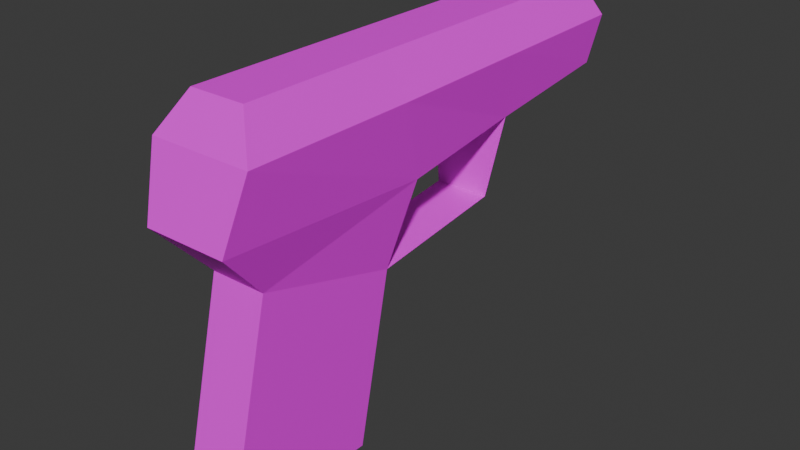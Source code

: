 # Source: pistol_common.blend  (saved by Blender 4.3.34; exported with 4.5.12 LTS)
import bpy
from mathutils import Matrix  # noqa: F401  (used for matrix-valued properties, if any)

bpy.ops.wm.read_factory_settings(use_empty=True)
scene = bpy.context.scene
scene.name = 'Scene'

# ---- collections
col_collection = bpy.data.collections.new('Collection'); scene.collection.children.link(col_collection)

# ---- images (referenced by path relative to the original .blend; pixels are not part of the script)
import os
ASSET_DIR = os.environ.get("B2B_ASSET_DIR", "")  # directory of the original .blend (textures are referenced by path, not embedded)
HERE = os.path.dirname(os.path.abspath(__file__))  # packed textures are extracted next to this script under _unpacked/

def load_image(name, relpath, width, height, colorspace="sRGB"):
    """Load a texture the original file referenced (path relative to the .blend, or extracted next to this script)."""
    p = next((c for c in (os.path.join(HERE, relpath), os.path.join(ASSET_DIR, relpath)) if relpath and os.path.exists(c)), "")
    if p:
        img = bpy.data.images.load(p, check_existing=True)
        img.name = name
    else:  # same state as the original file: an image datablock whose file is absent (Cycles renders it pink)
        img = bpy.data.images.new(name, width, height)
        img.source = "FILE"
        img.filepath = "//" + (relpath or name)
    img.colorspace_settings.name = colorspace
    return img
img_common_palette_png = load_image('common_palette.png', 'common_palette.png', 1024, 1024, 'sRGB')

# ---- materials (node trees are filled in below, after node groups)
mat_material = bpy.data.materials.new('Material')
mat_material.alpha_threshold = 0.0
mat_material.roughness = 0.5
mat_material.line_color = (0.0, 0.0, 0.0, 1.0)

# ---- material node trees
mat_material.use_nodes = True; mat_material.node_tree.nodes.clear()
_N = mat_material.node_tree.nodes; _L = mat_material.node_tree.links
n0 = _N.new('ShaderNodeOutputMaterial'); n0.name = 'Material Output'; n0.location = (300, 300)
n1 = _N.new('ShaderNodeBsdfPrincipled'); n1.name = 'Principled BSDF'; n1.location = (10, 300)
n1.inputs[3].default_value = 1.45
n2 = _N.new('ShaderNodeTexImage'); n2.name = 'Image Texture'; n2.location = (-280, 280)
n2.image = img_common_palette_png
_L.new(n1.outputs[0], n0.inputs[0])
_L.new(n2.outputs[0], n1.inputs[0])
n0.is_active_output = True

# ---- world
world_world = bpy.data.worlds.new('World'); scene.world = world_world
world_world.use_nodes = True; world_world.node_tree.nodes.clear()
_N = world_world.node_tree.nodes; _L = world_world.node_tree.links
n0 = _N.new('ShaderNodeOutputWorld'); n0.name = 'World Output'; n0.location = (300, 300)
n1 = _N.new('ShaderNodeBackground'); n1.name = 'Background'; n1.location = (10, 300)
n1.inputs[0].default_value = (0.05088, 0.05088, 0.05088, 1.0)
_L.new(n1.outputs[0], n0.inputs[0])
n0.is_active_output = True
world_world.color = (0.05088, 0.05088, 0.05088)
world_world.sun_shadow_jitter_overblur = 0.0

# ---- meshes
me_cube_001 = bpy.data.meshes.new('Cube.001')
me_cube_001.from_pydata([(0.2966, -1.3, 0.2), (0.2, -1.0, 0.94), (0.3197, 2.15, 0.3603), (0.2, 2.17, 0.94), (0.0, 2.15, 0.3603), (0.0, 2.17, 0.94), (0.0, -1.3, 0.2), (0.0, -1.0, 0.94), (0.2966, 1.192, 0.2303), (0.2, 1.192, 0.94), (0.0, 1.192, 0.94), (0.0, 1.192, 0.2303), (0.2, -0.95, -0.181), (0.0, -0.95, -0.181), (0.2, 0.096, 0.94), (0.0, 0.096, 0.94), (0.2966, 0.2712, 0.1042), (0.2, 0.096, -0.4797), (0.0, 1.128, -0.3556), (0.2, -1.305, -1.66), (0.0, -1.305, -1.66), (0.0, -0.164, -1.7), (0.2, -0.164, -1.7), (0.3666, 2.23, 0.7001), (0.3666, -1.15, 0.67), (0.0, -1.15, 0.67), (0.0, 2.23, 0.7001), (0.3666, 1.192, 0.6851), (0.3666, 0.091, 0.67), (-0.2966, -1.3, 0.2), (-0.2, -1.0, 0.94), (-0.3197, 2.15, 0.3603), (-0.2, 2.17, 0.94), (-0.2966, 1.192, 0.2303), (-0.2, 1.192, 0.94), (-0.2, -0.95, -0.181), (-0.2, 1.128, -0.3556), (-0.2, 0.096, 0.94), (-0.2966, 0.2712, 0.1042), (-0.2, 0.096, -0.4797), (0.2, 1.128, -0.3556), (-0.2, -1.305, -1.66), (-0.2, -0.164, -1.7), (-0.3666, 2.23, 0.7001), (-0.3666, -1.15, 0.67), (-0.3666, 1.192, 0.6851), (-0.3666, 0.091, 0.67), (0.0, 0.2712, 0.1042), (0.0, 0.096, -0.4797), (0.2966, -1.3, 0.2), (0.2, -0.95, -0.181), (0.2966, 0.2712, 0.1042), (0.2, 0.096, -0.4797), (-0.2966, -1.3, 0.2), (-0.2, -0.95, -0.181), (-0.2966, 0.2712, 0.1042), (-0.2, 0.096, -0.4797)], [], [(26, 5, 3, 23), (28, 14, 1, 24), (14, 15, 7, 1), (24, 1, 7, 25), (3, 5, 10, 9), (4, 2, 8, 11), (23, 3, 9, 27), (0, 6, 13, 12), (55, 56, 54), (17, 22, 21, 48), (17, 12, 19, 22), (9, 10, 15, 14), (27, 9, 14, 28), (21, 22, 19, 20), (35, 41, 20, 13), (8, 27, 28, 16), (2, 23, 27, 8), (0, 24, 25, 6), (16, 28, 24, 0), (4, 26, 23, 2), (26, 43, 32, 5), (46, 44, 30, 37), (37, 30, 7, 15), (44, 25, 7, 30), (32, 34, 10, 5), (4, 11, 33, 31), (43, 45, 34, 32), (29, 35, 13, 6), (51, 49, 50), (39, 48, 21, 42), (11, 8, 40, 18), (39, 42, 41, 35), (34, 37, 15, 10), (45, 46, 37, 34), (21, 20, 41, 42), (36, 33, 11, 18), (17, 48, 18, 40), (33, 38, 46, 45), (31, 33, 45, 43), (29, 6, 25, 44), (38, 29, 44, 46), (4, 31, 43, 26), (38, 47, 48, 39), (16, 17, 48, 47), (48, 39, 36, 18), (38, 33, 11, 47), (16, 47, 11, 8), (13, 20, 19, 12), (51, 50, 52), (55, 54, 53)])
_uv = me_cube_001.uv_layers.new(name='UVMap')
_uv.uv.foreach_set('vector', [0.4116, 0.692, 0.4482, 0.692, 0.4482, 0.7286, 0.4116, 0.7286, 0.4116, 0.7872, 0.4482, 0.7872, 0.4482, 0.8019, 0.4116, 0.8019, 0.4482, 0.7872, 0.4848, 0.7872, 0.4848, 0.8019, 0.4482, 0.8019, 0.4116, 0.8019, 0.4482, 0.8019, 0.4482, 0.8385, 0.4116, 0.8385, 0.4482, 0.7286, 0.4848, 0.7286, 0.4848, 0.7726, 0.4482, 0.7726, 0.3384, 0.7286, 0.375, 0.7286, 0.375, 0.7726, 0.3384, 0.7726, 0.4116, 0.7286, 0.4482, 0.7286, 0.4482, 0.7726, 0.4116, 0.7726, 0.375, 0.8019, 0.375, 0.8385, 0.375, 0.8385, 0.375, 0.8019, 0.7187, 0.3565, 0.7187, 0.3565, 0.7187, 0.3742, 0.7187, 0.3565, 0.7187, 0.3565, 0.6746, 0.3565, 0.5864, 0.1094, 0.7187, 0.3565, 0.7187, 0.3742, 0.7187, 0.3742, 0.7187, 0.3565, 0.4482, 0.7726, 0.4848, 0.7726, 0.4848, 0.7872, 0.4482, 0.7872, 0.4116, 0.7726, 0.4482, 0.7726, 0.4482, 0.7872, 0.4116, 0.7872, 0.6746, 0.3565, 0.7187, 0.3565, 0.7187, 0.3742, 0.6746, 0.3742, 0.7187, 0.3742, 0.7187, 0.3742, 0.7187, 0.4183, 0.7187, 0.4183, 0.375, 0.7726, 0.4116, 0.7726, 0.4116, 0.7872, 0.375, 0.7872, 0.375, 0.7286, 0.4116, 0.7286, 0.4116, 0.7726, 0.375, 0.7726, 0.375, 0.8019, 0.4116, 0.8019, 0.4116, 0.8385, 0.375, 0.8385, 0.375, 0.7872, 0.4116, 0.7872, 0.4116, 0.8019, 0.375, 0.8019, 0.375, 0.692, 0.4116, 0.692, 0.4116, 0.7286, 0.375, 0.7286, 0.4116, 0.692, 0.4116, 0.7286, 0.4482, 0.7286, 0.4482, 0.692, 0.4116, 0.7872, 0.4116, 0.8019, 0.4482, 0.8019, 0.4482, 0.7872, 0.4482, 0.7872, 0.4482, 0.8019, 0.4848, 0.8019, 0.4848, 0.7872, 0.4116, 0.8019, 0.4116, 0.8385, 0.4482, 0.8385, 0.4482, 0.8019, 0.4482, 0.7286, 0.4482, 0.7726, 0.4848, 0.7726, 0.4848, 0.7286, 0.3384, 0.7286, 0.3384, 0.7726, 0.375, 0.7726, 0.375, 0.7286, 0.4116, 0.7286, 0.4116, 0.7726, 0.4482, 0.7726, 0.4482, 0.7286, 0.375, 0.8019, 0.375, 0.8019, 0.375, 0.8385, 0.375, 0.8385, 0.375, 0.7872, 0.375, 0.8019, 0.375, 0.8019, 0.7187, 0.3565, 0.5864, 0.1094, 0.6746, 0.3565, 0.7187, 0.3565, 0.3384, 0.7726, 0.375, 0.7726, 0.375, 0.7872, 0.2652, 0.5822, 0.7187, 0.3565, 0.7187, 0.3565, 0.7187, 0.3742, 0.7187, 0.3742, 0.4482, 0.7726, 0.4482, 0.7872, 0.4848, 0.7872, 0.4848, 0.7726, 0.4116, 0.7726, 0.4116, 0.7872, 0.4482, 0.7872, 0.4482, 0.7726, 0.6746, 0.3565, 0.6746, 0.3742, 0.7187, 0.3742, 0.7187, 0.3565, 0.2652, 0.5822, 0.2652, 0.5822, 0.2652, 0.5822, 0.2652, 0.5822, 0.375, 0.7872, 0.2652, 0.5822, 0.2652, 0.5822, 0.375, 0.7872, 0.375, 0.7726, 0.375, 0.7872, 0.4116, 0.7872, 0.4116, 0.7726, 0.375, 0.7286, 0.375, 0.7726, 0.4116, 0.7726, 0.4116, 0.7286, 0.375, 0.8019, 0.375, 0.8385, 0.4116, 0.8385, 0.4116, 0.8019, 0.375, 0.7872, 0.375, 0.8019, 0.4116, 0.8019, 0.4116, 0.7872, 0.375, 0.692, 0.375, 0.7286, 0.4116, 0.7286, 0.4116, 0.692, 0.2785, 0.8526, 0.1461, 0.6055, 0.1461, 0.6055, 0.2785, 0.8526, 0.2785, 0.8526, 0.2785, 0.8526, 0.1461, 0.6055, 0.1461, 0.6055, 0.2652, 0.5822, 0.375, 0.7872, 0.375, 0.7872, 0.2652, 0.5822, 0.375, 0.7872, 0.375, 0.7726, 0.3384, 0.7726, 0.2652, 0.5822, 0.375, 0.7872, 0.2652, 0.5822, 0.3384, 0.7726, 0.375, 0.7726, 0.7187, 0.4183, 0.7187, 0.4183, 0.7187, 0.3742, 0.7187, 0.3742, 0.7187, 0.3565, 0.7187, 0.3742, 0.7187, 0.3565, 0.375, 0.7872, 0.375, 0.8019, 0.375, 0.8019])
me_cube_001.materials.append(mat_material)
me_cube_001.update()

# ---- objects
ob_gun = bpy.data.objects.new('gun', me_cube_001)

# ---- transforms, parenting, visibility, modifiers, constraints
ob_gun.location = (0.0, 0.0, 0.0)

# ---- collection membership
col_collection.objects.link(ob_gun)

# ---- scene / render settings (as saved in the file)
scene.frame_start = 1; scene.frame_end = 250; scene.frame_set(1)
scene.render.engine = 'BLENDER_EEVEE_NEXT'
bpy.context.view_layer.update()

# ---- added for rendering (the .blend has no active camera and no usable light): camera, sun
cam_auto = bpy.data.cameras.new('AutoCamera')
cam_auto.lens = 50.0
cam_auto.sensor_width = 36.0
cam_auto.clip_end = 1000.0
ob_auto_camera = bpy.data.objects.new('AutoCamera', cam_auto)
scene.collection.objects.link(ob_auto_camera)
ob_auto_camera.location = (4.13835, -4.5037, 2.93068)
ob_auto_camera.rotation_euler = (1.09748, -7.21219e-08, 0.694738)
scene.camera = ob_auto_camera
light_auto_sun = bpy.data.lights.new('AutoSun', 'SUN')
light_auto_sun.energy = 3.0
light_auto_sun.angle = 0.0523599
ob_auto_sun = bpy.data.objects.new('AutoSun', light_auto_sun)
scene.collection.objects.link(ob_auto_sun)
ob_auto_sun.rotation_euler = (0.872665, 0.174533, 0.523599)
bpy.context.view_layer.update()
